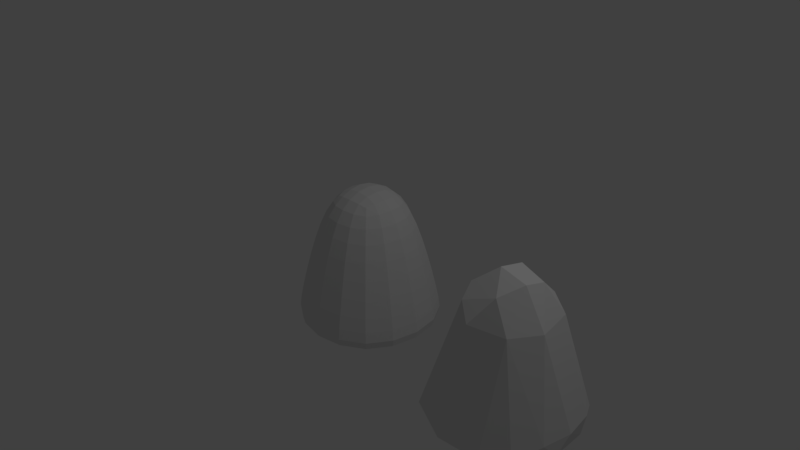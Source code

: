 # Source: mountain.blend  (saved by Blender 2.78.0; exported with 4.5.12 LTS)
import bpy
from mathutils import Matrix  # noqa: F401  (used for matrix-valued properties, if any)

bpy.ops.wm.read_factory_settings(use_empty=True)
scene = bpy.context.scene
scene.name = 'Scene'

# ---- collections
col_collection_1 = bpy.data.collections.new('Collection 1'); scene.collection.children.link(col_collection_1)

# ---- world
world_world = bpy.data.worlds.new('World'); scene.world = world_world
world_world.color = (0.05088, 0.05088, 0.05088)
world_world.use_sun_shadow = False
world_world.sun_shadow_jitter_overblur = 0.0
world_world.cycles.sampling_method = 'MANUAL'

# ---- cameras
cam_camera = bpy.data.cameras.new('Camera')
cam_camera.clip_end = 100.0
cam_camera.lens = 35.0
cam_camera.sensor_width = 32.0
cam_camera.sensor_height = 18.0
cam_camera.ortho_scale = 7.314
cam_camera.dof.focus_distance = 0.0
cam_camera.dof.aperture_fstop = 128.0

# ---- lights
light_lamp = bpy.data.lights.new('Lamp', 'POINT')
light_lamp.transmission_factor = 0.0
light_lamp.cutoff_distance = 30.0
light_lamp.energy = 100.0
light_lamp.shadow_buffer_clip_start = 1.001
light_lamp.shadow_soft_size = 0.1
light_lamp.shadow_maximum_resolution = 0.006
light_lamp.use_absolute_resolution = True

# ---- meshes
me_cube_002 = bpy.data.meshes.new('Cube.002')
me_cube_002.from_pydata([(-1.0, -1.0, -1.0), (-0.4387, -0.4387, 1.0), (-1.0, 1.0, -1.0), (-0.4387, 0.4387, 1.0), (1.0, -1.0, -1.0), (0.4387, -0.4387, 1.0), (1.0, 1.0, -1.0), (0.4387, 0.4387, 1.0), (-1.0, -1.0, -0.8697), (-1.0, 1.0, -0.8697), (1.0, 1.0, -0.8697), (1.0, -1.0, -0.8697)], [], [(8, 1, 3, 9), (9, 3, 7, 10), (10, 7, 5, 11), (11, 5, 1, 8), (2, 6, 4, 0), (7, 3, 1, 5), (4, 11, 8, 0), (6, 10, 11, 4), (2, 9, 10, 6), (0, 8, 9, 2)])
me_cube_002.use_remesh_preserve_volume = False
me_cube_002.use_remesh_preserve_attributes = False
me_cube_002.use_mirror_vertex_groups = False
me_cube_002.update()
me_cube_001 = bpy.data.meshes.new('Cube.001')
me_cube_001.from_pydata([(-1.0, -1.0, -1.0), (-0.3982, -0.3982, 1.0), (-1.0, 1.0, -1.0), (-0.3982, 0.3982, 1.0), (1.0, -1.0, -1.0), (0.3982, -0.3982, 1.0), (1.0, 1.0, -1.0), (0.3982, 0.3982, 1.0), (-1.0, -1.0, -0.7604), (-1.0, 1.0, -0.7604), (1.0, 1.0, -0.7604), (1.0, -1.0, -0.7604), (-0.7348, -0.7348, 0.2803), (-0.7348, 0.7348, 0.2803), (0.7348, 0.7348, 0.2803), (0.7348, -0.7348, 0.2803)], [], [(12, 1, 3, 13), (13, 3, 7, 14), (14, 7, 5, 15), (15, 5, 1, 12), (2, 6, 4, 0), (7, 3, 1, 5), (4, 11, 8, 0), (6, 10, 11, 4), (2, 9, 10, 6), (0, 8, 9, 2), (11, 15, 12, 8), (10, 14, 15, 11), (9, 13, 14, 10), (8, 12, 13, 9)])
me_cube_001.use_remesh_preserve_volume = False
me_cube_001.use_remesh_preserve_attributes = False
me_cube_001.use_mirror_vertex_groups = False
me_cube_001.update()

# ---- objects
ob_cube_001 = bpy.data.objects.new('Cube.001', me_cube_002)
ob_cube = bpy.data.objects.new('Cube', me_cube_001)
ob_lamp = bpy.data.objects.new('Lamp', light_lamp)
ob_camera = bpy.data.objects.new('Camera', cam_camera)

# ---- transforms, parenting, visibility, modifiers, constraints
ob_cube_001.location = (2.727, -0.4843, 0.2613)
ob_cube_001.lineart.crease_threshold = 0.0
_m = ob_cube_001.modifiers.new('Subsurf', 'SUBSURF')
_m.uv_smooth = 'PRESERVE_CORNERS'
_m.quality = 2
_m.levels = 2
_m.show_only_control_edges = False
_m = ob_cube_001.modifiers.new('Decimate', 'DECIMATE')
_m.ratio = 0.2419
ob_cube.location = (0.0, 0.0, 0.0)
ob_cube.lineart.crease_threshold = 0.0
_m = ob_cube.modifiers.new('Subsurf', 'SUBSURF')
_m.uv_smooth = 'PRESERVE_CORNERS'
_m.quality = 2
_m.levels = 2
_m.show_only_control_edges = False
ob_lamp.location = (4.076, 1.005, 5.904)
ob_lamp.rotation_euler = (0.6503, 0.05522, 1.866)
ob_lamp.lock_rotations_4d = False
ob_lamp.empty_display_type = 'ARROWS'
ob_lamp.color = (0.0, 0.0, 0.0, 0.0)
ob_lamp.lineart.crease_threshold = 0.0
ob_camera.location = (7.481, -6.508, 5.344)
ob_camera.rotation_euler = (1.109, 0.0, 0.8149)
ob_camera.lock_rotations_4d = False
ob_camera.empty_display_type = 'ARROWS'
ob_camera.color = (0.0, 0.0, 0.0, 0.0)
ob_camera.display_type = 'WIRE'
ob_camera.lineart.crease_threshold = 0.0

# ---- collection membership
col_collection_1.objects.link(ob_cube_001)
col_collection_1.objects.link(ob_cube)
col_collection_1.objects.link(ob_lamp)
col_collection_1.objects.link(ob_camera)

# ---- scene / render settings (as saved in the file)
scene.camera = ob_camera
scene.frame_start = 1; scene.frame_end = 250; scene.frame_set(1)
scene.render.engine = 'BLENDER_EEVEE_NEXT'
scene.render.resolution_percentage = 50
scene.render.dither_intensity = 0.0
scene.cycles.use_denoising = False
scene.cycles.samples = 128
scene.cycles.sampling_pattern = 'TABULATED_SOBOL'
scene.cycles.light_sampling_threshold = 0.0
scene.cycles.use_adaptive_sampling = False
scene.cycles.use_light_tree = False
scene.cycles.blur_glossy = 0.0
scene.cycles.sample_clamp_indirect = 0.0
scene.view_settings.view_transform = 'Standard'
bpy.context.view_layer.update()
